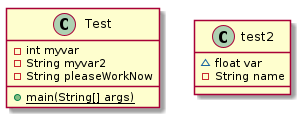

The diagram above was rendered by PlantUML. Its source (embedded in the PNG):
@startuml test2


class Test {
    - int myvar
    - String myvar2
    - String pleaseWorkNow
    {static} + main(String[] args)
}


class test2 {
    ~ float var
    - String name
}

@enduml